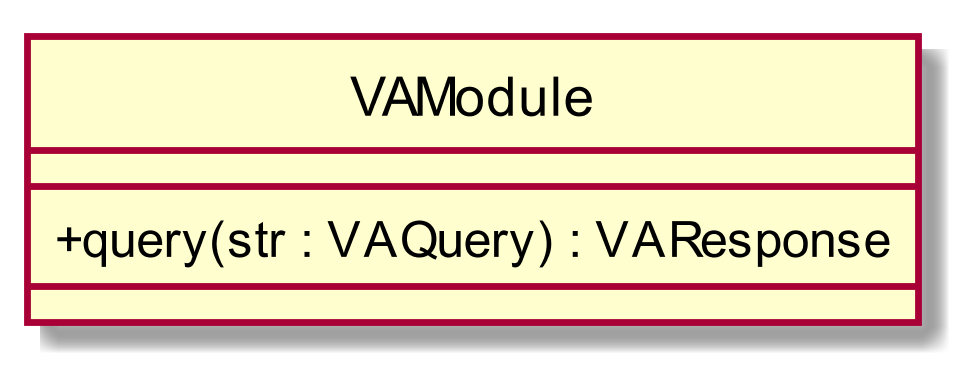

The diagram above was rendered by PlantUML. Its source (embedded in the PNG):
@startuml
scale 1000*1000
skinparam classAttributeIconSize 0
interface VAModule
class VAModule{
__
+ query(str : VAQuery) : VAResponse
__

}
hide circle
@enduml